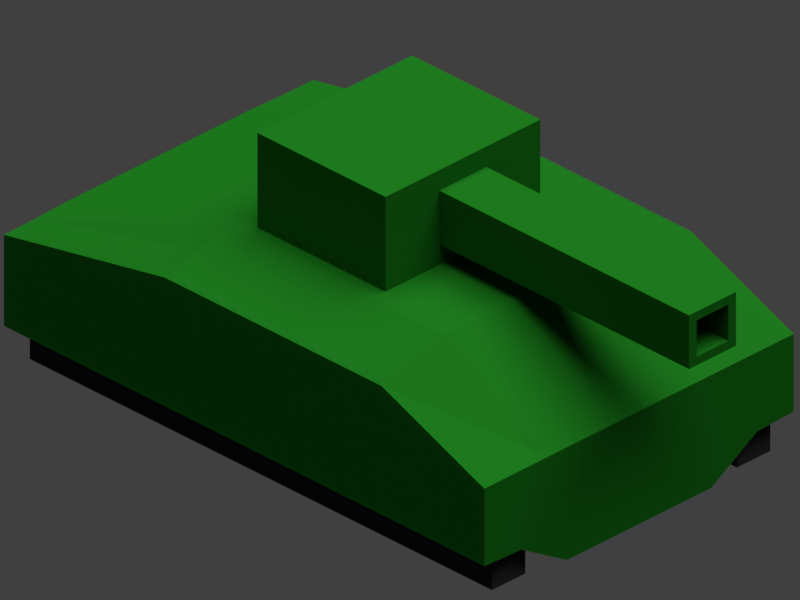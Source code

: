 # Source: GreenTank2.blend  (saved by Blender 2.78.0; exported with 4.5.12 LTS)
import bpy
from mathutils import Matrix  # noqa: F401  (used for matrix-valued properties, if any)

bpy.ops.wm.read_factory_settings(use_empty=True)
scene = bpy.context.scene
scene.name = 'Scene'

# ---- collections
col_collection_1 = bpy.data.collections.new('Collection 1'); scene.collection.children.link(col_collection_1)

# ---- materials (node trees are filled in below, after node groups)
mat_material_001 = bpy.data.materials.new('Material.001')
mat_material_001.alpha_threshold = 0.0
mat_material_001.roughness = 0.5
mat_material = bpy.data.materials.new('Material')
mat_material.alpha_threshold = 0.0
mat_material.diffuse_color = (0.008568, 0.1282, 0.00865, 1.0)
mat_material.roughness = 0.5
mat_material.line_color = (0.0, 0.0, 0.0, 1.0)
mat_green_uniform = bpy.data.materials.new('Green Uniform')
mat_green_uniform.alpha_threshold = 0.0
mat_green_uniform.diffuse_color = (0.008568, 0.1282, 0.00865, 1.0)
mat_green_uniform.roughness = 0.5
mat_green_uniform.line_color = (0.0, 0.0, 0.0, 1.0)
mat_red_uniform = bpy.data.materials.new('Red Uniform')
mat_red_uniform.alpha_threshold = 0.0
mat_red_uniform.diffuse_color = (0.8, 0.002806, 0.002806, 1.0)
mat_red_uniform.roughness = 0.5

# ---- material node trees
mat_material_001.use_nodes = True; mat_material_001.node_tree.nodes.clear()
_N = mat_material_001.node_tree.nodes; _L = mat_material_001.node_tree.links
n0 = _N.new('ShaderNodeOutputMaterial'); n0.name = 'Material Output'; n0.location = (300, 300)
n1 = _N.new('ShaderNodeBsdfDiffuse'); n1.name = 'Diffuse BSDF'; n1.location = (10, 300)
n1.inputs[0].default_value = (0.02539, 0.02539, 0.02539, 1.0)
_L.new(n1.outputs[0], n0.inputs[0])
n0.is_active_output = True
mat_red_uniform.use_nodes = True; mat_red_uniform.node_tree.nodes.clear()
_N = mat_red_uniform.node_tree.nodes; _L = mat_red_uniform.node_tree.links
n0 = _N.new('ShaderNodeOutputMaterial'); n0.name = 'Material Output'; n0.location = (300, 300)
n1 = _N.new('ShaderNodeBsdfDiffuse'); n1.name = 'Diffuse BSDF'; n1.location = (10, 300)
n1.inputs[0].default_value = (0.4109, 0.0, 0.004418, 1.0)
_L.new(n1.outputs[0], n0.inputs[0])
n0.is_active_output = True

# ---- world
world_world = bpy.data.worlds.new('World'); scene.world = world_world
world_world.color = (0.05088, 0.05088, 0.05088)
world_world.use_sun_shadow = False
world_world.sun_shadow_jitter_overblur = 0.0
world_world.cycles.sampling_method = 'MANUAL'

# ---- cameras
cam_camera = bpy.data.cameras.new('Camera')
cam_camera.type = 'ORTHO'
cam_camera.clip_end = 100.0
cam_camera.lens = 35.0
cam_camera.sensor_width = 32.0
cam_camera.sensor_height = 18.0
cam_camera.ortho_scale = 7.314
cam_camera.dof.focus_distance = 0.0

# ---- lights
light_sun = bpy.data.lights.new('Sun', 'SUN')
light_sun.transmission_factor = 0.0
light_sun.angle = 1.012
light_sun.energy = 4.6
light_sun.shadow_buffer_clip_start = 0.5
light_sun.shadow_soft_size = 0.554
light_sun.shadow_cascade_max_distance = 1000.0

# ---- meshes
me_cube_004 = bpy.data.meshes.new('Cube.004')
me_cube_004.from_pydata([(-1.0, -1.0, -1.0), (-1.0, -1.0, 1.0), (-1.0, 1.0, -1.0), (-1.0, 1.0, 1.0), (1.0, -1.0, -1.0), (1.0, -1.0, 1.0), (1.0, 1.0, -1.0), (1.0, 1.0, 1.0)], [], [(0, 1, 3, 2), (2, 3, 7, 6), (6, 7, 5, 4), (4, 5, 1, 0), (2, 6, 4, 0), (7, 3, 1, 5)])
me_cube_004.materials.append(mat_material_001)
me_cube_004.use_remesh_preserve_volume = False
me_cube_004.use_remesh_preserve_attributes = False
me_cube_004.use_mirror_vertex_groups = False
me_cube_004.update()
me_cube_002 = bpy.data.meshes.new('Cube.002')
me_cube_002.from_pydata([(-1.0, -1.0, -1.0), (-1.0, -1.0, 1.0), (-1.0, 1.0, -1.0), (-1.0, 1.0, 1.0), (1.0, -1.0, -1.0), (1.0, -1.0, 1.0), (1.0, 1.0, -1.0), (1.0, 1.0, 1.0), (-1.37, -3.289, -1.76), (-1.37, -3.289, 1.76), (-1.37, 3.289, -1.76), (-1.37, 3.289, 1.76), (-0.566, -3.289, -1.76), (-0.566, -3.289, 1.76), (-0.566, 3.289, -1.76), (-0.566, 3.289, 1.76), (1.0, 1.0, 0.3333), (1.0, 1.0, -0.3333), (1.0, -0.3333, -1.0), (1.0, 0.3333, -1.0), (1.0, 0.3333, 1.0), (1.0, -0.3333, 1.0), (1.0, -1.0, 0.3333), (1.0, -1.0, -0.3333), (1.0, 0.6739, -0.6739), (1.0, -0.6739, -0.6739), (1.0, 0.6739, 0.6739), (1.0, -0.6739, 0.6739), (0.06921, 0.6739, -0.6739), (0.06921, -0.6739, -0.6739), (0.06921, 0.6739, 0.6739), (0.06921, -0.6739, 0.6739)], [], [(0, 1, 3, 2), (2, 3, 7, 16, 17, 6), (27, 21, 5, 22), (4, 23, 22, 5, 1, 0), (2, 6, 19, 18, 4, 0), (7, 3, 1, 5, 21, 20), (8, 9, 11, 10), (10, 11, 15, 14), (14, 15, 13, 12), (12, 13, 9, 8), (10, 14, 12, 8), (15, 11, 9, 13), (18, 25, 23, 4), (25, 27, 22, 23), (6, 17, 24, 19), (19, 24, 25, 18), (17, 16, 26, 24), (25, 24, 28, 29), (16, 7, 20, 26), (26, 20, 21, 27), (28, 30, 31, 29), (27, 25, 29, 31), (26, 27, 31, 30), (24, 26, 30, 28)])
me_cube_002.materials.append(mat_material)
me_cube_002.use_remesh_preserve_volume = False
me_cube_002.use_remesh_preserve_attributes = False
me_cube_002.use_mirror_vertex_groups = False
me_cube_002.update()
me_cube = bpy.data.meshes.new('Cube')
me_cube.from_pydata([(1.0, 1.0, -0.5602), (1.0, -1.0, -0.5602), (-1.0, -1.0, -0.5602), (-1.0, 1.0, -0.5602), (1.0, 1.0, 0.2583), (1.0, -1.0, 0.2583), (-1.0, -1.0, 0.4027), (-1.0, 1.0, 0.4027), (1.0, 0.5851, 0.2604), (1.0, -0.5851, 0.2604), (0.5723, 1.0, 0.8), (-0.1991, 1.0, 0.8), (0.5723, -1.0, 0.8), (-0.1991, -1.0, 0.8), (-1.0, -0.5851, 0.4216), (-1.0, 0.5851, 0.4216), (0.5723, 0.5851, 1.0), (0.5723, -0.5851, 1.0), (-0.1991, 0.5851, 1.0), (-0.1991, -0.5851, 1.0), (1.0, 0.7616, -0.5795), (1.0, -0.7616, -0.5795), (0.3333, 1.0, -0.5602), (-0.3333, 1.0, -0.5602), (0.3333, -1.0, -0.5602), (-0.3333, -1.0, -0.5602), (-1.0, -0.7616, -0.5795), (-1.0, 0.7616, -0.5795), (0.3333, 0.7616, -0.5795), (-0.3333, 0.7616, -0.5795), (0.3333, -0.7616, -0.5795), (-0.3333, -0.7616, -0.5795), (1.0, 0.4671, -0.9312), (1.0, -0.4671, -0.9312), (-1.0, -0.4671, -0.9312), (-1.0, 0.4671, -0.9312), (-0.5556, 0.7616, -0.5795), (-0.7778, 0.7616, -0.5795), (0.7778, 0.7616, -0.5795), (0.5556, 0.7616, -0.5795), (0.1111, 0.7616, -0.5795), (-0.1111, 0.7616, -0.5795), (-0.5556, -0.7616, -0.5795), (-0.7778, -0.7616, -0.5795), (0.7778, -0.7616, -0.5795), (0.5556, -0.7616, -0.5795), (0.1111, -0.7616, -0.5795), (-0.1111, -0.7616, -0.5795), (0.3333, -0.4671, -0.9312), (0.3333, 0.4671, -0.9312), (-0.3333, -0.4671, -0.9312), (-0.3333, 0.4671, -0.9312), (0.1111, 0.4671, -0.9312), (-0.1111, 0.4671, -0.9312), (0.1111, -0.4671, -0.9312), (-0.1111, -0.4671, -0.9312), (0.7778, 0.4671, -0.9312), (0.5556, 0.4671, -0.9312), (0.7778, -0.4671, -0.9312), (0.5556, -0.4671, -0.9312), (-0.5556, 0.4671, -0.9312), (-0.7778, 0.4671, -0.9312), (-0.5556, -0.4671, -0.9312), (-0.7778, -0.4671, -0.9312), (-0.3306, 1.0, 0.8), (-0.3306, -1.0, 0.8), (-1.0, 0.7925, 0.4068), (-1.0, -0.7925, 0.4068), (-1.0, 4.768e-07, 0.4216), (-0.1991, -0.7925, 0.9), (-0.1991, 0.7925, 0.9), (-0.1991, 0.0, 1.0), (-0.3306, 0.5851, 1.0), (-0.3306, -0.5851, 1.0), (-0.3306, 2.384e-07, 1.0), (-0.3306, 0.7925, 0.9), (-0.3306, -0.7925, 0.9)], [], [(31, 25, 2, 26, 43, 42), (76, 67, 6, 65), (0, 4, 8, 9, 5, 1, 21, 33, 32, 20), (1, 5, 12, 13, 65, 6, 2, 25, 24), (2, 6, 67, 14, 68, 15, 66, 7, 3, 27, 35, 34, 26), (4, 0, 22, 23, 3, 7, 64, 11, 10), (9, 17, 12, 5), (17, 19, 69, 13, 12), (4, 10, 16, 8), (8, 16, 17, 9), (10, 11, 70, 18, 16), (16, 18, 71, 19, 17), (75, 66, 15, 72), (74, 68, 14, 73), (23, 29, 36, 37, 27, 3), (63, 43, 26, 34), (0, 20, 38, 39, 28, 22), (22, 28, 40, 41, 29, 23), (59, 45, 30, 48), (55, 47, 31, 50), (21, 1, 24, 30, 45, 44), (30, 24, 25, 31, 47, 46), (41, 53, 51, 29), (53, 55, 50, 51), (28, 49, 52, 40), (40, 52, 53, 41), (49, 48, 54, 52), (52, 54, 55, 53), (48, 30, 46, 54), (54, 46, 47, 55), (39, 57, 49, 28), (57, 59, 48, 49), (20, 32, 56, 38), (38, 56, 57, 39), (32, 33, 58, 56), (56, 58, 59, 57), (33, 21, 44, 58), (58, 44, 45, 59), (37, 61, 35, 27), (61, 63, 34, 35), (29, 51, 60, 36), (36, 60, 61, 37), (51, 50, 62, 60), (60, 62, 63, 61), (50, 31, 42, 62), (62, 42, 43, 63), (71, 74, 73, 19), (18, 72, 74, 71), (72, 15, 68, 74), (70, 75, 72, 18), (11, 64, 75, 70), (64, 7, 66, 75), (69, 76, 65, 13), (19, 73, 76, 69), (73, 14, 67, 76)])
me_cube.materials.append(mat_green_uniform)
me_cube.materials.append(mat_red_uniform)
me_cube.use_remesh_preserve_volume = False
me_cube.use_remesh_preserve_attributes = False
me_cube.use_mirror_vertex_groups = False
me_cube.update()

# ---- objects
ob_cube_000 = bpy.data.objects.new('Cube.000', me_cube_004)
ob_cube_001 = bpy.data.objects.new('Cube.001', me_cube_004)
ob_toppartgun = bpy.data.objects.new('TopPartGun', me_cube_002)
ob_sun = bpy.data.objects.new('Sun', light_sun)
ob_tank = bpy.data.objects.new('Tank', me_cube)
ob_camera = bpy.data.objects.new('Camera', cam_camera)

# ---- transforms, parenting, visibility, modifiers, constraints
ob_cube_000.location = (-0.01457, -1.569, 0.4649)
ob_cube_000.scale = (2.988, 0.2157, 0.4137)
ob_cube_000.lineart.crease_threshold = 0.0
ob_cube_001.location = (-0.01457, 1.599, 0.4649)
ob_cube_001.scale = (2.988, 0.2157, 0.4137)
ob_cube_001.lineart.crease_threshold = 0.0
ob_toppartgun.location = (1.98, 0.0, 2.5)
ob_toppartgun.scale = (2.061, 0.3041, 0.2842)
ob_toppartgun.lineart.crease_threshold = 0.0
ob_sun.location = (5.437, 3.229, 11.26)
ob_sun.rotation_euler = (-0.1285, 0.1673, 0.0)
ob_sun.lineart.crease_threshold = 0.0
ob_tank.location = (-0.01509, 0.0, 1.0)
ob_tank.scale = (3.106, 2.0, 1.0)
ob_tank.lock_rotations_4d = False
ob_tank.empty_display_type = 'ARROWS'
ob_tank.lineart.crease_threshold = 0.0
ob_camera.location = (10.0, -10.0, 9.34)
ob_camera.rotation_euler = (1.047, 0.0, 0.7854)
ob_camera.lock_rotations_4d = False
ob_camera.empty_display_type = 'ARROWS'
ob_camera.color = (0.0, 0.0, 0.0, 0.0)
ob_camera.display_type = 'WIRE'
ob_camera.lineart.crease_threshold = 0.0

# ---- collection membership
col_collection_1.objects.link(ob_cube_000)
col_collection_1.objects.link(ob_cube_001)
col_collection_1.objects.link(ob_toppartgun)
col_collection_1.objects.link(ob_sun)
col_collection_1.objects.link(ob_tank)
col_collection_1.objects.link(ob_camera)

# ---- scene / render settings (as saved in the file)
scene.camera = ob_camera
scene.frame_start = 1; scene.frame_end = 250; scene.frame_set(1)
scene.render.engine = 'CYCLES'
scene.render.resolution_x = 256
scene.render.resolution_y = 192
scene.render.dither_intensity = 0.0
scene.render.film_transparent = True
scene.cycles.use_denoising = False
scene.cycles.samples = 1024
scene.cycles.sampling_pattern = 'TABULATED_SOBOL'
scene.cycles.light_sampling_threshold = 0.0
scene.cycles.use_adaptive_sampling = False
scene.cycles.use_light_tree = False
scene.cycles.blur_glossy = 0.0
scene.cycles.sample_clamp_indirect = 0.0
scene.view_settings.view_transform = 'Standard'
bpy.context.view_layer.update()

